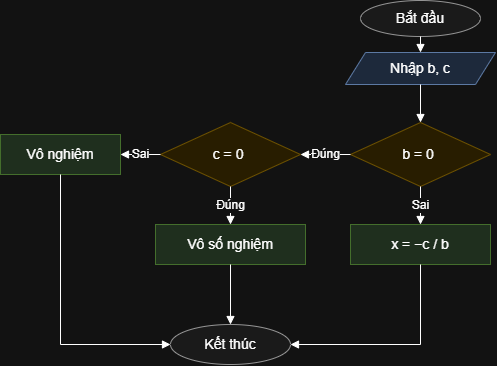

The diagram above was exported from draw.io. Its source (the exported page's mxGraphModel, read from the mxfile embedded in the PNG):
<mxGraphModel dx="678" dy="593" grid="1" gridSize="10" guides="1" tooltips="1" connect="1" arrows="1" fold="1" page="1" pageScale="1" pageWidth="827" pageHeight="1169" math="0" shadow="0">
  <root>
    <mxCell id="0" />
    <mxCell id="1" parent="0" />
    <mxCell id="p2_s" parent="1" style="ellipse;whiteSpace=wrap;html=1;fillColor=#f5f5f5;strokeColor=#666666;fontSize=14;" value="Bắt đầu" vertex="1">
      <mxGeometry height="36" width="120" x="420" y="6" as="geometry" />
    </mxCell>
    <mxCell id="p2_inp" parent="1" style="shape=parallelogram;perimeter=parallelogramPerimeter;whiteSpace=wrap;html=1;fixedSize=1;fillColor=#dae8fc;strokeColor=#6c8ebf;fontSize=14;" value="Nhập b, c" vertex="1">
      <mxGeometry height="32" width="150" x="405" y="58" as="geometry" />
    </mxCell>
    <mxCell id="p2_d1" parent="1" style="rhombus;whiteSpace=wrap;html=1;fillColor=#fff2cc;strokeColor=#d6b656;fontSize=14;" value="b = 0&amp;nbsp;" vertex="1">
      <mxGeometry height="64" width="140" x="410" y="128" as="geometry" />
    </mxCell>
    <mxCell id="p2_d2" parent="1" style="rhombus;whiteSpace=wrap;html=1;fillColor=#fff2cc;strokeColor=#d6b656;fontSize=14;" value="c = 0&amp;nbsp;" vertex="1">
      <mxGeometry height="64" width="140" x="220" y="128" as="geometry" />
    </mxCell>
    <mxCell id="p2_vn" parent="1" style="rounded=0;whiteSpace=wrap;html=1;fillColor=#d5e8d4;strokeColor=#82b366;fontSize=14;" value="Vô nghiệm" vertex="1">
      <mxGeometry height="40" width="120" x="60" y="140" as="geometry" />
    </mxCell>
    <mxCell id="p2_vs" parent="1" style="rounded=0;whiteSpace=wrap;html=1;fillColor=#d5e8d4;strokeColor=#82b366;fontSize=14;" value="Vô số nghiệm" vertex="1">
      <mxGeometry height="40" width="150" x="215" y="230" as="geometry" />
    </mxCell>
    <mxCell id="p2_x" parent="1" style="rounded=0;whiteSpace=wrap;html=1;fillColor=#d5e8d4;strokeColor=#82b366;fontSize=14;" value="x = −c / b" vertex="1">
      <mxGeometry height="40" width="140" x="410" y="230" as="geometry" />
    </mxCell>
    <mxCell id="p2_e" parent="1" style="ellipse;whiteSpace=wrap;html=1;fillColor=#f5f5f5;strokeColor=#666666;fontSize=14;" value="Kết thúc" vertex="1">
      <mxGeometry height="40" width="120" x="230" y="330" as="geometry" />
    </mxCell>
    <mxCell id="p2_e0" edge="1" parent="1" source="p2_s" style="edgeStyle=orthogonalEdgeStyle;rounded=0;html=1;endArrow=block;endFill=1;labelBackgroundColor=#ffffff;fontSize=12;exitX=0.5;exitY=1;exitDx=0;exitDy=0;entryX=0.5;entryY=0;entryDx=0;entryDy=0;" target="p2_inp" value="">
      <mxGeometry relative="1" as="geometry" />
    </mxCell>
    <mxCell id="p2_e1" edge="1" parent="1" source="p2_inp" style="edgeStyle=orthogonalEdgeStyle;rounded=0;html=1;endArrow=block;endFill=1;labelBackgroundColor=#ffffff;fontSize=12;exitX=0.5;exitY=1;exitDx=0;exitDy=0;entryX=0.5;entryY=0;entryDx=0;entryDy=0;" target="p2_d1" value="">
      <mxGeometry relative="1" as="geometry" />
    </mxCell>
    <mxCell id="p2_e2" edge="1" parent="1" source="p2_d1" style="edgeStyle=orthogonalEdgeStyle;rounded=0;html=1;endArrow=block;endFill=1;labelBackgroundColor=#ffffff;fontSize=12;exitX=0;exitY=0.5;exitDx=0;exitDy=0;entryX=1;entryY=0.5;entryDx=0;entryDy=0;" target="p2_d2" value="Đúng">
      <mxGeometry relative="1" as="geometry" />
    </mxCell>
    <mxCell id="p2_e3" edge="1" parent="1" source="p2_d1" style="edgeStyle=orthogonalEdgeStyle;rounded=0;html=1;endArrow=block;endFill=1;labelBackgroundColor=#ffffff;fontSize=12;exitX=0.5;exitY=1;exitDx=0;exitDy=0;entryX=0.5;entryY=0;entryDx=0;entryDy=0;" target="p2_x" value="Sai">
      <mxGeometry relative="1" as="geometry" />
    </mxCell>
    <mxCell id="p2_e4" edge="1" parent="1" source="p2_d2" style="edgeStyle=orthogonalEdgeStyle;rounded=0;html=1;endArrow=block;endFill=1;labelBackgroundColor=#ffffff;fontSize=12;exitX=0.5;exitY=1;exitDx=0;exitDy=0;entryX=0.5;entryY=0;entryDx=0;entryDy=0;" target="p2_vs" value="Đúng">
      <mxGeometry relative="1" as="geometry" />
    </mxCell>
    <mxCell id="p2_e5" edge="1" parent="1" source="p2_d2" style="edgeStyle=orthogonalEdgeStyle;rounded=0;html=1;endArrow=block;endFill=1;labelBackgroundColor=#ffffff;fontSize=12;exitX=0;exitY=0.5;exitDx=0;exitDy=0;entryX=1;entryY=0.5;entryDx=0;entryDy=0;" target="p2_vn" value="Sai">
      <mxGeometry relative="1" as="geometry" />
    </mxCell>
    <mxCell id="p2_e6" edge="1" parent="1" source="p2_vs" style="edgeStyle=orthogonalEdgeStyle;rounded=0;html=1;endArrow=block;endFill=1;labelBackgroundColor=#ffffff;fontSize=12;exitX=0.5;exitY=1;exitDx=0;exitDy=0;entryX=0.5;entryY=0;entryDx=0;entryDy=0;" target="p2_e" value="">
      <mxGeometry relative="1" as="geometry" />
    </mxCell>
    <mxCell id="p2_e7" edge="1" parent="1" source="p2_x" style="edgeStyle=orthogonalEdgeStyle;rounded=0;html=1;endArrow=block;endFill=1;labelBackgroundColor=#ffffff;fontSize=12;exitX=0.5;exitY=1;exitDx=0;exitDy=0;entryX=1;entryY=0.5;entryDx=0;entryDy=0;" target="p2_e" value="">
      <mxGeometry relative="1" as="geometry">
        <Array as="points">
          <mxPoint x="480" y="350" />
        </Array>
      </mxGeometry>
    </mxCell>
    <mxCell id="p2_e8" edge="1" parent="1" source="p2_vn" style="edgeStyle=orthogonalEdgeStyle;rounded=0;html=1;endArrow=block;endFill=1;labelBackgroundColor=#ffffff;fontSize=12;exitX=0.5;exitY=1;exitDx=0;exitDy=0;entryX=0;entryY=0.5;entryDx=0;entryDy=0;" target="p2_e" value="">
      <mxGeometry relative="1" as="geometry">
        <Array as="points">
          <mxPoint x="120" y="350" />
        </Array>
      </mxGeometry>
    </mxCell>
  </root>
</mxGraphModel>